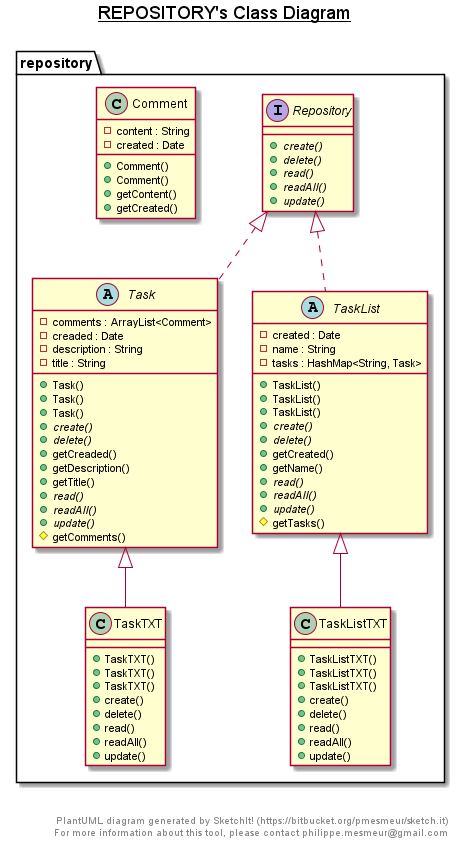

The diagram above was rendered by PlantUML. Its source (embedded in the PNG):
@startuml

title __REPOSITORY's Class Diagram__\n

  namespace repository {
    class repository.Comment {
        - content : String
        - created : Date
        + Comment()
        + Comment()
        + getContent()
        + getCreated()
    }
  }
  

  namespace repository {
    interface repository.Repository {
        {abstract} + create()
        {abstract} + delete()
        {abstract} + read()
        {abstract} + readAll()
        {abstract} + update()
    }
  }
  

  namespace repository {
    abstract class repository.Task {
        - comments : ArrayList<Comment>
        - creaded : Date
        - description : String
        - title : String
        + Task()
        + Task()
        + Task()
        {abstract} + create()
        {abstract} + delete()
        + getCreaded()
        + getDescription()
        + getTitle()
        {abstract} + read()
        {abstract} + readAll()
        {abstract} + update()
        # getComments()
    }
  }
  

  namespace repository {
    abstract class repository.TaskList {
        - created : Date
        - name : String
        - tasks : HashMap<String, Task>
        + TaskList()
        + TaskList()
        + TaskList()
        {abstract} + create()
        {abstract} + delete()
        + getCreated()
        + getName()
        {abstract} + read()
        {abstract} + readAll()
        {abstract} + update()
        # getTasks()
    }
  }
  

  namespace repository {
    class repository.TaskListTXT {
        + TaskListTXT()
        + TaskListTXT()
        + TaskListTXT()
        + create()
        + delete()
        + read()
        + readAll()
        + update()
    }
  }
  

  namespace repository {
    class repository.TaskTXT {
        + TaskTXT()
        + TaskTXT()
        + TaskTXT()
        + create()
        + delete()
        + read()
        + readAll()
        + update()
    }
  }
  

  repository.Task .up.|> repository.Repository
  repository.TaskList .up.|> repository.Repository
  repository.TaskListTXT -up-|> repository.TaskList
  repository.TaskTXT -up-|> repository.Task


right footer


PlantUML diagram generated by SketchIt! (https://bitbucket.org/pmesmeur/sketch.it)
For more information about this tool, please contact philippe.mesmeur@gmail.com
endfooter

@enduml